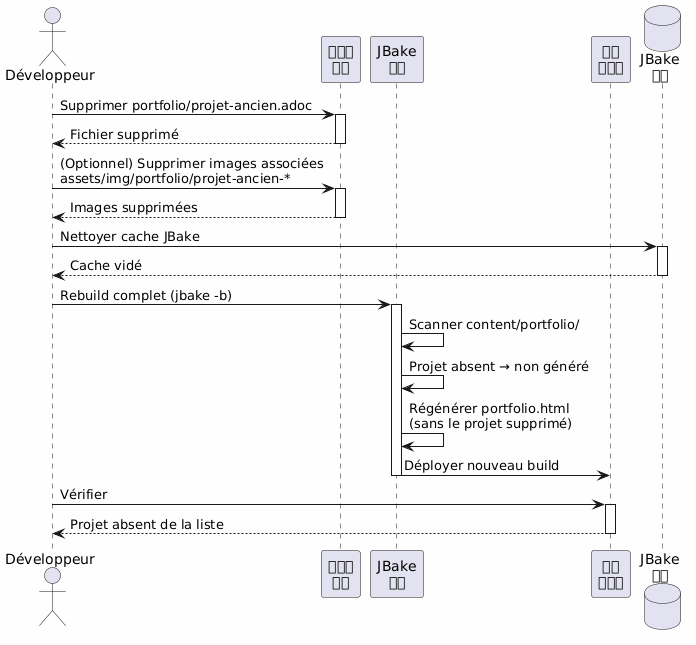

The diagram above was rendered by PlantUML. Its source (embedded in the PNG):
@startuml
skinparam backgroundColor #FEFEFE
actor Développeur as dev
participant "시스템\n파일" as fs
participant "JBake\n엔진" as jbake
participant "정적\n사이트" as site
database "JBake\n캐시" as cache

dev -> fs : Supprimer portfolio/projet-ancien.adoc
activate fs
fs --> dev : Fichier supprimé
deactivate fs

dev -> fs : (Optionnel) Supprimer images associées\nassets/img/portfolio/projet-ancien-*
activate fs
fs --> dev : Images supprimées
deactivate fs

dev -> cache : Nettoyer cache JBake
activate cache
cache --> dev : Cache vidé
deactivate cache

dev -> jbake : Rebuild complet (jbake -b)
activate jbake
jbake -> jbake : Scanner content/portfolio/
jbake -> jbake : Projet absent → non généré
jbake -> jbake : Régénérer portfolio.html\n(sans le projet supprimé)
jbake -> site : Déployer nouveau build
deactivate jbake

dev -> site : Vérifier
activate site
site --> dev : Projet absent de la liste
deactivate site
@enduml